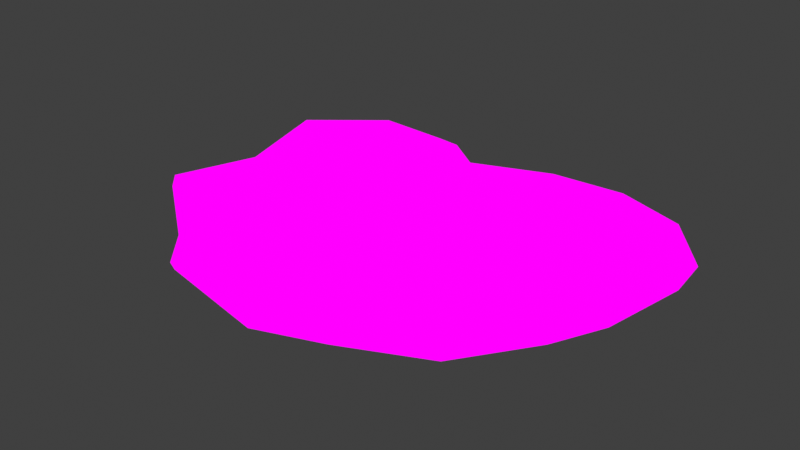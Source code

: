 # Source: ChickenWoods_LargeFull.blend  (saved by Blender 4.1.24; exported with 4.5.12 LTS)
import bpy
from mathutils import Matrix  # noqa: F401  (used for matrix-valued properties, if any)

bpy.ops.wm.read_factory_settings(use_empty=True)
scene = bpy.context.scene
scene.name = 'Scene'

# ---- collections
col_collection = bpy.data.collections.new('Collection'); scene.collection.children.link(col_collection)

# ---- images (referenced by path relative to the original .blend; pixels are not part of the script)
import os
ASSET_DIR = os.environ.get("B2B_ASSET_DIR", "")  # directory of the original .blend (textures are referenced by path, not embedded)
HERE = os.path.dirname(os.path.abspath(__file__))  # packed textures are extracted next to this script under _unpacked/

def load_image(name, relpath, width, height, colorspace="sRGB"):
    """Load a texture the original file referenced (path relative to the .blend, or extracted next to this script)."""
    p = next((c for c in (os.path.join(HERE, relpath), os.path.join(ASSET_DIR, relpath)) if relpath and os.path.exists(c)), "")
    if p:
        img = bpy.data.images.load(p, check_existing=True)
        img.name = name
    else:  # same state as the original file: an image datablock whose file is absent (Cycles renders it pink)
        img = bpy.data.images.new(name, width, height)
        img.source = "FILE"
        img.filepath = "//" + (relpath or name)
    img.colorspace_settings.name = colorspace
    return img
img_img_9047_png = load_image('IMG_9047.PNG', 'IMG_9047.PNG', 1024, 1024, 'sRGB')

# ---- materials (node trees are filled in below, after node groups)
mat_material = bpy.data.materials.new('Material')
mat_material.alpha_threshold = 0.0
mat_material.use_transparent_shadow = False
mat_material.roughness = 0.5
mat_material.line_color = (0.0, 0.0, 0.0, 1.0)

# ---- material node trees
mat_material.use_nodes = True; mat_material.node_tree.nodes.clear()
_N = mat_material.node_tree.nodes; _L = mat_material.node_tree.links
n0 = _N.new('ShaderNodeOutputMaterial'); n0.name = 'Material Output'; n0.location = (304, 291)
n1 = _N.new('ShaderNodeBsdfPrincipled'); n1.name = 'Principled BSDF'; n1.location = (5, 68)
n1.inputs[3].default_value = 1.45
n2 = _N.new('ShaderNodeTexImage'); n2.name = 'Image Texture'; n2.location = (6, 376)
n2.image = img_img_9047_png
_L.new(n2.outputs[0], n0.inputs[0])
n0.is_active_output = True

# ---- world
world_world = bpy.data.worlds.new('World'); scene.world = world_world
world_world.use_nodes = True; world_world.node_tree.nodes.clear()
_N = world_world.node_tree.nodes; _L = world_world.node_tree.links
n0 = _N.new('ShaderNodeOutputWorld'); n0.name = 'World Output'; n0.location = (300, 300)
n1 = _N.new('ShaderNodeBackground'); n1.name = 'Background'; n1.location = (10, 300)
n1.inputs[0].default_value = (0.05088, 0.05088, 0.05088, 1.0)
_L.new(n1.outputs[0], n0.inputs[0])
n0.is_active_output = True
world_world.color = (0.05088, 0.05088, 0.05088)
world_world.use_sun_shadow = False
world_world.sun_shadow_jitter_overblur = 0.0

# ---- meshes
me_cube = bpy.data.meshes.new('Cube')
me_cube.from_pydata([(0.4913, 0.1595, 0.4206), (0.4906, 0.162, -0.03102), (0.4693, -0.7901, 0.2005), (0.4691, -0.7901, -0.244), (-0.4908, 0.1595, 0.4206), (-0.49, 0.162, -0.03102), (-0.4468, -0.7714, 0.2005), (-0.4467, -0.7713, -0.244), (-0.6611, -0.3543, -0.3671), (0.00027, 0.01389, -0.2481), (0.6539, 0.2426, 4.946e-09), (-0.6534, 0.2426, 4.946e-09), (0.00027, -0.9121, 0.1946), (0.662, -0.3543, 0.3123), (0.00027, -0.9121, -0.3671), (-0.6615, -0.3543, 0.3123), (0.00027, 0.001519, 0.5239), (0.6617, -0.3543, -0.1541), (0.00027, -0.2669, 0.6364), (0.00027, -0.316, -0.4077), (0.00027, 0.0561, -0.01794), (0.2378, 0.1223, -0.104), (0.232, -0.8643, 0.4247), (0.232, -0.8643, -0.104), (0.2389, 0.1425, 0.4247), (0.2965, -0.4762, 0.6238), (0.2955, -0.4761, -0.3393), (0.2857, 0.3089, -0.008968), (-0.2373, 0.1435, -0.104), (-0.2315, -0.8643, 0.4247), (-0.2315, -0.8643, -0.104), (-0.2384, 0.1425, 0.4247), (-0.2959, -0.39, 0.6238), (-0.295, -0.39, -0.3393), (-0.2852, 0.3089, -0.008968), (-0.5666, -0.591, -0.104), (0.5673, -0.591, 0.4881), (-0.5667, -0.591, 0.4881), (0.5671, -0.591, -0.104), (0.00027, -0.5377, 0.5604), (0.00027, -0.5377, -0.3393), (0.2686, -0.6112, -0.2614), (0.2695, -0.6114, 0.5548), (-0.2681, -0.4886, -0.2614), (-0.269, -0.4888, 0.5548), (-0.6999, -0.05847, -0.104), (0.7226, -0.04301, 0.4881), (-0.7002, -0.05865, 0.4881), (0.7223, -0.04282, -0.104), (0.00027, -0.2138, 0.5942), (0.00027, -0.2419, -0.377), (0.2618, -0.2398, -0.2614), (0.2575, -0.1457, 0.5232), (-0.2612, -0.2398, -0.2614), (-0.257, -0.1457, 0.5232), (-0.5178, -0.8281, -0.001768), (-0.5063, -0.813, -0.1208), (0.5242, -0.8262, -0.1216), (0.5373, -0.844, -0.001241), (0.00027, -1.031, -0.02071), (-0.0001221, -1.023, -0.1868), (-0.7496, -0.3457, 0.0007541), (-0.7564, -0.385, -0.1813), (0.7613, -0.343, 0.0005618), (0.7678, -0.3822, -0.1808), (0.3146, -1.029, 0.1913), (0.31, -1.045, 0.3426), (-0.2902, -1.043, 0.3426), (-0.2954, -1.026, 0.1912), (-0.74, -0.6627, 0.1993), (-0.7453, -0.6434, 0.3516), (0.7542, -0.6517, 0.3514), (0.7487, -0.6712, 0.1996), (-0.8253, -0.09591, -0.07259), (-0.7783, -0.06308, 0.1234), (-0.818, 0.008287, 0.02155), (0.8008, -0.04743, 0.1232), (0.8296, -0.09444, -0.1229), (0.8322, 0.01926, 0.02155)], [], [(52, 49, 18, 25), (54, 47, 15, 32), (35, 43, 7), (42, 39, 12, 22), (70, 37, 15, 61), (59, 12, 29, 67), (58, 2, 22, 66), (55, 6, 37, 70), (76, 46, 13, 63), (61, 15, 47, 74), (1, 10, 78, 77, 48), (75, 74, 47, 4, 11), (53, 50, 19, 33), (51, 48, 17, 26), (30, 7, 43), (43, 40, 14, 30), (45, 73, 75, 11, 5), (63, 13, 36, 71), (66, 22, 12, 59), (3, 57, 65, 23), (28, 34, 20, 9), (34, 31, 16, 20), (27, 24, 0, 10), (21, 27, 10, 1), (9, 20, 27, 21), (20, 16, 24, 27), (40, 41, 23, 14), (50, 51, 26, 19), (38, 72, 57, 3), (71, 36, 2, 58), (38, 3, 41), (46, 52, 25, 13), (11, 4, 31, 34), (5, 11, 34, 28), (23, 41, 3), (45, 53, 33, 8), (23, 65, 60, 14), (14, 60, 68, 30), (39, 44, 29, 12), (49, 54, 32, 18), (18, 32, 44, 39), (8, 33, 43, 35), (13, 25, 42, 36), (19, 26, 41, 40), (48, 77, 64, 17), (17, 64, 72, 38), (33, 19, 40, 43), (26, 17, 38, 41), (67, 29, 6, 55), (30, 68, 56, 7), (25, 18, 39, 42), (32, 15, 37, 44), (16, 31, 54, 49), (5, 28, 53, 45), (0, 24, 52, 46), (9, 21, 51, 50), (10, 0, 46, 76, 78), (21, 1, 48, 51), (28, 9, 50, 53), (35, 69, 62, 8), (8, 62, 73, 45), (31, 4, 47, 54), (24, 16, 49, 52), (29, 44, 6), (37, 6, 44), (22, 2, 42), (36, 42, 2), (73, 74, 75), (76, 77, 78), (66, 59, 60, 65), (68, 60, 59, 67), (70, 61, 62, 69), (73, 62, 61, 74), (76, 63, 64, 77), (72, 64, 63, 71), (58, 66, 65, 57), (56, 68, 67, 55), (55, 70, 69, 56), (57, 72, 71, 58), (7, 56, 69, 35)])
_uv = me_cube.uv_layers.new(name='UVMap')
_uv.uv.foreach_set('vector', [0.2098, 0.668, 0.2159, 0.6531, 0.2192, 0.6546, 0.2113, 0.668, 0.2273, 0.668, 0.2322, 0.688, 0.2309, 0.688, 0.2259, 0.668, 0.2081, 0.9096, 0.213, 0.9018, 0.2107, 0.9246, 0.2125, 0.668, 0.2186, 0.668, 0.2186, 0.688, 0.2145, 0.688, 0.2325, 0.9175, 0.229, 0.688, 0.2309, 0.688, 0.2354, 0.9182, 0.219, 0.9159, 0.2186, 0.688, 0.2226, 0.688, 0.2237, 0.9159, 0.21, 0.9153, 0.2112, 0.688, 0.2145, 0.688, 0.2143, 0.9159, 0.228, 0.9153, 0.2259, 0.688, 0.229, 0.688, 0.2325, 0.9175, 0.2017, 0.9166, 0.2049, 0.688, 0.2062, 0.688, 0.2027, 0.9182, 0.2354, 0.9182, 0.2309, 0.688, 0.2322, 0.688, 0.2363, 0.9166, 0.2314, 0.8332, 0.2395, 0.8301, 0.2389, 0.8596, 0.231, 0.8622, 0.2301, 0.8606, 0.2401, 0.9297, 0.2363, 0.9166, 0.2322, 0.688, 0.233, 0.688, 0.2443, 0.9291, 0.2111, 0.8574, 0.2161, 0.8442, 0.2174, 0.8676, 0.212, 0.8764, 0.2238, 0.857, 0.2301, 0.8606, 0.2287, 0.887, 0.2229, 0.8761, 0.2141, 0.9317, 0.2107, 0.9246, 0.213, 0.9018, 0.213, 0.9018, 0.2174, 0.8992, 0.2174, 0.9316, 0.2141, 0.9317, 0.2048, 0.8609, 0.204, 0.8625, 0.196, 0.86, 0.1954, 0.8305, 0.2036, 0.8335, 0.2027, 0.9182, 0.2062, 0.688, 0.2081, 0.688, 0.2055, 0.9175, 0.2143, 0.9159, 0.2145, 0.688, 0.2186, 0.688, 0.219, 0.9159, 0.2242, 0.9244, 0.2249, 0.9339, 0.2217, 0.9546, 0.2208, 0.9316, 0.2071, 0.8159, 0.1989, 0.7819, 0.2048, 0.747, 0.2128, 0.8101, 0.2399, 0.668, 0.231, 0.668, 0.2281, 0.6517, 0.2423, 0.6486, 0.1972, 0.668, 0.2061, 0.668, 0.2041, 0.688, 0.1941, 0.9284, 0.2276, 0.8163, 0.236, 0.7813, 0.2395, 0.8301, 0.2314, 0.8332, 0.222, 0.8097, 0.2301, 0.747, 0.236, 0.7813, 0.2276, 0.8163, 0.196, 0.6486, 0.2103, 0.6517, 0.2061, 0.668, 0.1972, 0.668, 0.2174, 0.8992, 0.2219, 0.9017, 0.2208, 0.9316, 0.2174, 0.9316, 0.2188, 0.8442, 0.2238, 0.857, 0.2229, 0.8761, 0.2174, 0.8676, 0.2268, 0.9095, 0.2297, 0.9277, 0.2249, 0.9339, 0.2242, 0.9244, 0.2055, 0.9175, 0.2081, 0.688, 0.2112, 0.688, 0.21, 0.9153, 0.2268, 0.9095, 0.2242, 0.9244, 0.2219, 0.9017, 0.2049, 0.688, 0.2098, 0.668, 0.2113, 0.668, 0.2062, 0.688, 0.2443, 0.9291, 0.233, 0.688, 0.231, 0.668, 0.2399, 0.668, 0.2036, 0.8335, 0.1954, 0.8305, 0.1989, 0.7819, 0.2071, 0.8159, 0.2208, 0.9316, 0.2219, 0.9017, 0.2242, 0.9244, 0.2048, 0.8609, 0.2111, 0.8574, 0.212, 0.8764, 0.2062, 0.8872, 0.2208, 0.9316, 0.2217, 0.9546, 0.2175, 0.9614, 0.2174, 0.9316, 0.2174, 0.9316, 0.2175, 0.9614, 0.2132, 0.9546, 0.2141, 0.9317, 0.2186, 0.668, 0.2246, 0.668, 0.2226, 0.688, 0.2186, 0.688, 0.2225, 0.6531, 0.2273, 0.668, 0.2259, 0.668, 0.2192, 0.6546, 0.2192, 0.6546, 0.2259, 0.668, 0.2246, 0.668, 0.2186, 0.668, 0.2062, 0.8872, 0.212, 0.8764, 0.213, 0.9018, 0.2081, 0.9096, 0.2062, 0.688, 0.2113, 0.668, 0.2125, 0.668, 0.2081, 0.688, 0.2174, 0.8676, 0.2229, 0.8761, 0.2219, 0.9017, 0.2174, 0.8992, 0.2301, 0.8606, 0.231, 0.8622, 0.2324, 0.901, 0.2287, 0.887, 0.2287, 0.887, 0.2324, 0.901, 0.2297, 0.9277, 0.2268, 0.9095, 0.212, 0.8764, 0.2174, 0.8676, 0.2174, 0.8992, 0.213, 0.9018, 0.2229, 0.8761, 0.2287, 0.887, 0.2268, 0.9095, 0.2219, 0.9017, 0.2237, 0.9159, 0.2226, 0.688, 0.2259, 0.688, 0.228, 0.9153, 0.2141, 0.9317, 0.2132, 0.9546, 0.2099, 0.9352, 0.2107, 0.9246, 0.2113, 0.668, 0.2192, 0.6546, 0.2186, 0.668, 0.2125, 0.668, 0.2259, 0.668, 0.2309, 0.688, 0.229, 0.688, 0.2246, 0.668, 0.2281, 0.6517, 0.231, 0.668, 0.2273, 0.668, 0.2225, 0.6531, 0.2036, 0.8335, 0.2071, 0.8159, 0.2111, 0.8574, 0.2048, 0.8609, 0.2041, 0.688, 0.2061, 0.668, 0.2098, 0.668, 0.2049, 0.688, 0.222, 0.8097, 0.2276, 0.8163, 0.2238, 0.857, 0.2188, 0.8442, 0.1941, 0.9284, 0.2041, 0.688, 0.2049, 0.688, 0.2017, 0.9166, 0.1982, 0.9295, 0.2276, 0.8163, 0.2314, 0.8332, 0.2301, 0.8606, 0.2238, 0.857, 0.2071, 0.8159, 0.2128, 0.8101, 0.2161, 0.8442, 0.2111, 0.8574, 0.2081, 0.9096, 0.2052, 0.9277, 0.2025, 0.9011, 0.2062, 0.8872, 0.2062, 0.8872, 0.2025, 0.9011, 0.204, 0.8625, 0.2048, 0.8609, 0.231, 0.668, 0.233, 0.688, 0.2322, 0.688, 0.2273, 0.668, 0.2061, 0.668, 0.2103, 0.6517, 0.2159, 0.6531, 0.2098, 0.668, 0.2226, 0.688, 0.2246, 0.668, 0.2259, 0.688, 0.229, 0.688, 0.2259, 0.688, 0.2246, 0.668, 0.2145, 0.688, 0.2112, 0.688, 0.2125, 0.668, 0.2081, 0.688, 0.2125, 0.668, 0.2112, 0.688, 0.204, 0.8625, 0.1963, 0.8752, 0.196, 0.86, 0.2386, 0.8747, 0.231, 0.8622, 0.2389, 0.8596, 0.2231, 0.9894, 0.2177, 0.9947, 0.2175, 0.9614, 0.2217, 0.9546, 0.2132, 0.9546, 0.2175, 0.9614, 0.2172, 0.9947, 0.2119, 0.9895, 0.2015, 0.9506, 0.1981, 0.9192, 0.2025, 0.9011, 0.2052, 0.9277, 0.204, 0.8625, 0.2025, 0.9011, 0.1979, 0.9171, 0.1963, 0.8769, 0.2386, 0.8768, 0.237, 0.9174, 0.2324, 0.901, 0.231, 0.8622, 0.2297, 0.9277, 0.2324, 0.901, 0.2368, 0.919, 0.2334, 0.9505, 0.2279, 0.9724, 0.2232, 0.9889, 0.2217, 0.9546, 0.2249, 0.9339, 0.2099, 0.9352, 0.2132, 0.9546, 0.2117, 0.9888, 0.207, 0.9724, 0.2068, 0.9718, 0.2019, 0.9523, 0.2052, 0.9277, 0.2099, 0.9352, 0.2249, 0.9339, 0.2297, 0.9277, 0.2331, 0.9518, 0.2281, 0.9714, 0.2107, 0.9246, 0.2099, 0.9352, 0.2052, 0.9277, 0.2081, 0.9096])
me_cube.materials.append(mat_material)
me_cube.use_mirror_vertex_groups = False
me_cube.update()

# ---- objects
ob_largefull = bpy.data.objects.new('largefull', me_cube)

# ---- transforms, parenting, visibility, modifiers, constraints
ob_largefull.location = (0.0, 0.0, 0.0)
ob_largefull.scale = (2.517, 2.517, 0.5384)
ob_largefull.lock_rotations_4d = False
ob_largefull.empty_display_type = 'ARROWS'
ob_largefull.lineart.crease_threshold = 0.0

# ---- collection membership
col_collection.objects.link(ob_largefull)

# ---- scene / render settings (as saved in the file)
scene.frame_start = 1; scene.frame_end = 250; scene.frame_set(1)
scene.render.engine = 'BLENDER_EEVEE_NEXT'
scene.cycles.sampling_pattern = 'TABULATED_SOBOL'
scene.eevee.ray_tracing_options.trace_max_roughness = 0.0
scene.view_settings.view_transform = 'Standard'
bpy.context.view_layer.update()

# ---- added for rendering (the .blend has no active camera and no usable light): camera, sun
cam_auto = bpy.data.cameras.new('AutoCamera')
cam_auto.lens = 50.0
cam_auto.sensor_width = 36.0
cam_auto.clip_end = 1000.0
ob_auto_camera = bpy.data.objects.new('AutoCamera', cam_auto)
scene.collection.objects.link(ob_auto_camera)
ob_auto_camera.location = (5.02043, -6.94098, 4.07089)
ob_auto_camera.rotation_euler = (1.09748, -7.21219e-08, 0.694738)
scene.camera = ob_auto_camera
light_auto_sun = bpy.data.lights.new('AutoSun', 'SUN')
light_auto_sun.energy = 3.0
light_auto_sun.angle = 0.0523599
ob_auto_sun = bpy.data.objects.new('AutoSun', light_auto_sun)
scene.collection.objects.link(ob_auto_sun)
ob_auto_sun.rotation_euler = (0.872665, 0.174533, 0.523599)
bpy.context.view_layer.update()
